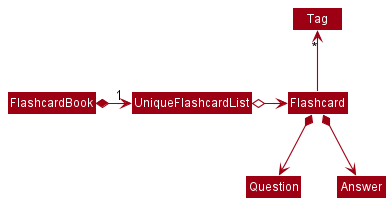

The diagram above was rendered by PlantUML. Its source (embedded in the PNG):
@startuml
!include style.puml
skinparam arrowThickness 1.1
skinparam arrowColor MODEL_COLOR
skinparam classBackgroundColor MODEL_COLOR

FlashcardBook *-right-> "1" UniqueFlashcardList

UniqueFlashcardList o-right-> Flashcard

Flashcard -up-> "*" Tag

Flashcard *--> Question
Flashcard *--> Answer

@enduml